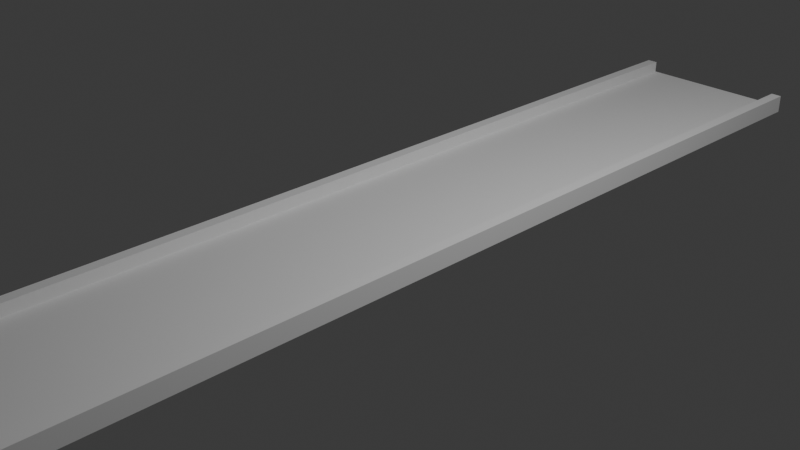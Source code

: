 # Source: forkoutl.blend  (saved by Blender 4.4.32; exported with 4.5.12 LTS)
import bpy
from mathutils import Matrix  # noqa: F401  (used for matrix-valued properties, if any)

bpy.ops.wm.read_factory_settings(use_empty=True)
scene = bpy.context.scene
scene.name = 'Scene'

# ---- collections
col_collection = bpy.data.collections.new('Collection'); scene.collection.children.link(col_collection)

# ---- world
world_world = bpy.data.worlds.new('World'); scene.world = world_world
world_world.use_nodes = True; world_world.node_tree.nodes.clear()
_N = world_world.node_tree.nodes; _L = world_world.node_tree.links
n0 = _N.new('ShaderNodeOutputWorld'); n0.name = 'World Output'; n0.location = (300, 300)
n1 = _N.new('ShaderNodeBackground'); n1.name = 'Background'; n1.location = (10, 300)
n1.inputs[0].default_value = (0.05088, 0.05088, 0.05088, 1.0)
_L.new(n1.outputs[0], n0.inputs[0])
n0.is_active_output = True
world_world.color = (0.05088, 0.05088, 0.05088)
world_world.sun_shadow_jitter_overblur = 0.0

# ---- cameras
cam_camera = bpy.data.cameras.new('Camera')
cam_camera.clip_end = 100.0
cam_camera.ortho_scale = 7.314

# ---- lights
light_light = bpy.data.lights.new('Light', 'POINT')
light_light.energy = 1000.0
light_light.shadow_soft_size = 0.1

# ---- meshes
me_cube_001 = bpy.data.meshes.new('Cube.001')
me_cube_001.from_pydata([(-1.0, -1.0, -1.0), (-1.0, -1.0, 1.0), (-1.0, 1.0, -1.0), (-1.0, 1.0, 1.0), (1.0, -1.0, -1.0), (1.0, -1.0, 1.0), (1.0, 1.0, -1.0), (1.0, 1.0, 1.0), (0.0, 1.0, -1.0), (0.0, 1.0, 1.0), (0.0, -1.0, -1.0), (0.0, -1.0, 1.0), (-0.5, 1.0, -1.0), (-0.5, -1.0, 1.0), (-0.5, 1.0, 1.0), (-0.5, -1.0, -1.0), (0.5, 1.0, 1.0), (0.5, -1.0, -1.0), (0.5, 1.0, -1.0), (0.5, -1.0, 1.0), (-0.75, 1.0, -1.0), (-0.75, -1.0, 1.0), (-0.75, 1.0, 1.0), (-0.75, -1.0, -1.0), (0.75, 1.0, 1.0), (0.75, -1.0, -1.0), (0.75, 1.0, -1.0), (0.75, -1.0, 1.0), (-0.875, 1.0, -1.0), (-0.875, -1.0, 1.0), (-0.875, 1.0, 1.0), (-0.875, -1.0, -1.0), (0.875, 1.0, 1.0), (0.875, -1.0, -1.0), (0.875, 1.0, -1.0), (0.875, -1.0, 1.0), (-1.0, -1.0, -4.534), (-1.0, 1.0, -4.534), (1.0, -1.0, -4.534), (1.0, 1.0, -4.534), (-0.875, 1.0, -4.534), (-0.875, -1.0, -4.534), (0.875, -1.0, -4.534), (0.875, 1.0, -4.534), (0.25, 1.0, -1.0), (0.25, -1.0, 1.0), (0.25, 1.0, 1.0), (0.25, -1.0, -1.0), (0.125, 1.0, -1.0), (0.125, -1.0, 1.0), (0.125, 1.0, 1.0), (0.125, -1.0, -1.0), (0.0625, 1.0, -1.0), (0.0625, -1.0, 1.0), (0.0625, 1.0, 1.0), (0.0625, -1.0, -1.0), (1.805, -1.573, -1.0), (1.805, -1.573, 1.0), (1.305, -1.573, -1.0), (1.305, -1.573, 1.0), (1.555, -1.573, -1.0), (1.555, -1.573, 1.0), (1.68, -1.573, -1.0), (1.68, -1.573, 1.0), (1.805, -1.573, -4.534), (1.68, -1.573, -4.534), (1.055, -1.573, 1.0), (1.055, -1.573, -1.0), (0.9302, -1.573, 1.0), (0.9302, -1.573, -1.0), (0.8677, -1.573, 1.0), (0.8677, -1.573, -1.0), (2.943, -2.171, -1.0), (2.943, -2.171, 1.0), (2.443, -2.171, -1.0), (2.443, -2.171, 1.0), (2.693, -2.171, -1.0), (2.693, -2.171, 1.0), (2.818, -2.171, -1.0), (2.818, -2.171, 1.0), (2.943, -2.171, -4.534), (2.818, -2.171, -4.534), (2.193, -2.171, 1.0), (2.193, -2.171, -1.0), (2.068, -2.171, 1.0), (2.068, -2.171, -1.0), (2.005, -2.171, 1.0), (2.005, -2.171, -1.0), (4.445, -2.593, -1.0), (4.445, -2.593, 1.0), (3.945, -2.593, -1.0), (3.945, -2.593, 1.0), (4.195, -2.593, -1.0), (4.195, -2.593, 1.0), (4.32, -2.593, -1.0), (4.32, -2.593, 1.0), (4.445, -2.593, -4.534), (4.32, -2.593, -4.534), (3.695, -2.593, 1.0), (3.695, -2.593, -1.0), (3.57, -2.593, 1.0), (3.57, -2.593, -1.0), (3.508, -2.593, 1.0), (3.508, -2.593, -1.0), (6.536, -3.131, -1.0), (6.536, -3.131, 1.0), (6.036, -3.131, -1.0), (6.036, -3.131, 1.0), (6.286, -3.131, -1.0), (6.286, -3.131, 1.0), (6.411, -3.131, -1.0), (6.411, -3.131, 1.0), (6.536, -3.131, -4.534), (6.411, -3.131, -4.534), (5.786, -3.131, 1.0), (5.786, -3.131, -1.0), (5.661, -3.131, 1.0), (5.661, -3.131, -1.0), (5.599, -3.131, 1.0), (5.599, -3.131, -1.0), (8.894, -3.661, -1.0), (8.894, -3.661, 1.0), (8.394, -3.661, -1.0), (8.394, -3.661, 1.0), (8.644, -3.661, -1.0), (8.644, -3.661, 1.0), (8.769, -3.661, -1.0), (8.769, -3.661, 1.0), (8.894, -3.661, -4.534), (8.769, -3.661, -4.534), (8.144, -3.661, 1.0), (8.144, -3.661, -1.0), (8.019, -3.661, 1.0), (8.019, -3.661, -1.0), (7.956, -3.661, 1.0), (7.956, -3.661, -1.0), (11.13, -4.399, -1.0), (11.13, -4.399, 1.0), (10.63, -4.399, -1.0), (10.63, -4.399, 1.0), (10.88, -4.399, -1.0), (10.88, -4.399, 1.0), (11.0, -4.399, -1.0), (11.0, -4.399, 1.0), (11.13, -4.399, -4.534), (11.0, -4.399, -4.534), (10.38, -4.399, 1.0), (10.38, -4.399, -1.0), (10.25, -4.399, 1.0), (10.25, -4.399, -1.0), (10.19, -4.399, 1.0), (10.19, -4.399, -1.0), (-1.0, -1.715, -1.0), (-1.0, -1.715, 1.0), (0.0, -1.715, -1.0), (0.0, -1.715, 1.0), (-0.5, -1.715, 1.0), (-0.5, -1.715, -1.0), (-0.75, -1.715, 1.0), (-0.75, -1.715, -1.0), (-0.875, -1.715, 1.0), (-0.875, -1.715, -1.0), (-1.0, -1.715, -4.534), (-0.875, -1.715, -4.534), (0.0625, -1.715, 1.0), (0.0625, -1.715, -1.0), (-1.0, -2.295, -1.0), (-1.0, -2.295, 1.0), (0.0, -2.295, -1.0), (0.0, -2.295, 1.0), (-0.5, -2.295, 1.0), (-0.5, -2.295, -1.0), (-0.75, -2.295, 1.0), (-0.75, -2.295, -1.0), (-0.875, -2.295, 1.0), (-0.875, -2.295, -1.0), (-1.0, -2.295, -4.534), (-0.875, -2.295, -4.534), (0.0625, -2.295, 1.0), (0.0625, -2.295, -1.0)], [], [(0, 1, 3, 2), (34, 32, 7, 6), (6, 7, 5, 4), (29, 1, 153, 160), (2, 28, 40, 37), (30, 3, 1, 29), (54, 9, 11, 53), (12, 8, 10, 15), (55, 53, 164, 165), (12, 14, 9, 8), (20, 22, 14, 12), (20, 12, 15, 23), (9, 14, 13, 11), (31, 23, 159, 161), (33, 42, 65, 62), (24, 16, 19, 27), (44, 18, 17, 47), (44, 46, 16, 18), (28, 20, 23, 31), (28, 30, 22, 20), (14, 22, 21, 13), (21, 29, 160, 158), (32, 24, 27, 35), (25, 33, 62, 60), (18, 26, 25, 17), (18, 16, 24, 26), (2, 3, 30, 28), (4, 5, 57, 56), (22, 30, 29, 21), (1, 0, 152, 153), (27, 19, 59, 61), (7, 32, 35, 5), (26, 34, 33, 25), (26, 24, 32, 34), (43, 39, 38, 42), (37, 40, 41, 36), (28, 31, 41, 40), (33, 34, 43, 42), (23, 15, 157, 159), (0, 2, 37, 36), (34, 6, 39, 43), (6, 4, 38, 39), (48, 50, 46, 44), (48, 44, 47, 51), (17, 25, 60, 58), (16, 46, 45, 19), (52, 48, 51, 55), (52, 54, 50, 48), (47, 17, 58, 67), (46, 50, 49, 45), (8, 9, 54, 52), (8, 52, 55, 10), (55, 51, 69, 71), (50, 54, 53, 49), (62, 65, 81, 78), (65, 64, 80, 81), (71, 69, 85, 87), (61, 59, 75, 77), (66, 68, 84, 82), (67, 58, 74, 83), (57, 63, 79, 73), (53, 55, 71, 70), (35, 27, 61, 63), (38, 4, 56, 64), (19, 45, 66, 59), (5, 35, 63, 57), (45, 49, 68, 66), (42, 38, 64, 65), (49, 53, 70, 68), (51, 47, 67, 69), (82, 84, 100, 98), (83, 74, 90, 99), (73, 79, 95, 89), (76, 78, 94, 92), (85, 83, 99, 101), (72, 73, 89, 88), (75, 82, 98, 91), (58, 60, 76, 74), (68, 70, 86, 84), (64, 56, 72, 80), (63, 61, 77, 79), (70, 71, 87, 86), (59, 66, 82, 75), (56, 57, 73, 72), (69, 67, 83, 85), (60, 62, 78, 76), (91, 98, 114, 107), (102, 103, 119, 118), (95, 93, 109, 111), (96, 88, 104, 112), (100, 102, 118, 116), (90, 92, 108, 106), (94, 97, 113, 110), (77, 75, 91, 93), (87, 85, 101, 103), (81, 80, 96, 97), (78, 81, 97, 94), (74, 76, 92, 90), (84, 86, 102, 100), (80, 72, 88, 96), (79, 77, 93, 95), (86, 87, 103, 102), (106, 108, 124, 122), (110, 113, 129, 126), (113, 112, 128, 129), (119, 117, 133, 135), (109, 107, 123, 125), (114, 116, 132, 130), (115, 106, 122, 131), (88, 89, 105, 104), (101, 99, 115, 117), (92, 94, 110, 108), (89, 95, 111, 105), (99, 90, 106, 115), (98, 100, 116, 114), (93, 91, 107, 109), (103, 101, 117, 119), (97, 96, 112, 113), (125, 123, 139, 141), (130, 132, 148, 146), (131, 122, 138, 147), (121, 127, 143, 137), (124, 126, 142, 140), (133, 131, 147, 149), (120, 121, 137, 136), (116, 118, 134, 132), (112, 104, 120, 128), (111, 109, 125, 127), (118, 119, 135, 134), (107, 114, 130, 123), (104, 105, 121, 120), (117, 115, 131, 133), (108, 110, 126, 124), (105, 111, 127, 121), (140, 141, 139, 138), (142, 143, 141, 140), (136, 142, 145, 144), (136, 137, 143, 142), (138, 139, 146, 147), (147, 146, 148, 149), (149, 148, 150, 151), (135, 133, 149, 151), (129, 128, 144, 145), (126, 129, 145, 142), (122, 124, 140, 138), (132, 134, 150, 148), (128, 120, 136, 144), (127, 125, 141, 143), (134, 135, 151, 150), (123, 130, 146, 139), (156, 158, 172, 170), (163, 161, 175, 177), (153, 152, 166, 167), (162, 163, 177, 176), (159, 157, 171, 173), (155, 156, 170, 169), (36, 41, 163, 162), (41, 31, 161, 163), (11, 13, 156, 155), (15, 10, 154, 157), (10, 55, 165, 154), (13, 21, 158, 156), (53, 11, 155, 164), (0, 36, 162, 152), (175, 174, 167, 166), (179, 178, 169, 168), (168, 169, 170, 171), (171, 170, 172, 173), (173, 172, 174, 175), (175, 166, 176, 177), (160, 153, 167, 174), (152, 162, 176, 166), (161, 159, 173, 175), (157, 154, 168, 171), (154, 165, 179, 168), (164, 155, 169, 178), (165, 164, 178, 179), (158, 160, 174, 172)])
_uv = me_cube_001.uv_layers.new(name='UVMap')
_uv.uv.foreach_set('vector', [0.375, 0.0, 0.625, 0.0, 0.625, 0.25, 0.375, 0.25, 0.375, 0.4844, 0.625, 0.4844, 0.625, 0.5, 0.375, 0.5, 0.375, 0.5, 0.625, 0.5, 0.625, 0.75, 0.375, 0.75, 0.8594, 0.75, 0.875, 0.75, 0.875, 0.75, 0.8594, 0.75, 0.375, 0.25, 0.375, 0.2656, 0.375, 0.2656, 0.375, 0.25, 0.8594, 0.5, 0.875, 0.5, 0.875, 0.75, 0.8594, 0.75, 0.7422, 0.5, 0.75, 0.5, 0.75, 0.75, 0.7422, 0.75, 0.1875, 0.5, 0.25, 0.5, 0.25, 0.75, 0.1875, 0.75, 0.375, 0.8672, 0.625, 0.8672, 0.625, 0.8672, 0.375, 0.8672, 0.375, 0.3125, 0.625, 0.3125, 0.625, 0.375, 0.375, 0.375, 0.375, 0.2812, 0.625, 0.2812, 0.625, 0.3125, 0.375, 0.3125, 0.1562, 0.5, 0.1875, 0.5, 0.1875, 0.75, 0.1562, 0.75, 0.75, 0.5, 0.8125, 0.5, 0.8125, 0.75, 0.75, 0.75, 0.1406, 0.75, 0.1562, 0.75, 0.1562, 0.75, 0.1406, 0.75, 0.3594, 0.75, 0.3594, 0.75, 0.3594, 0.75, 0.3594, 0.75, 0.6562, 0.5, 0.6875, 0.5, 0.6875, 0.75, 0.6562, 0.75, 0.2812, 0.5, 0.3125, 0.5, 0.3125, 0.75, 0.2812, 0.75, 0.375, 0.4062, 0.625, 0.4062, 0.625, 0.4375, 0.375, 0.4375, 0.1406, 0.5, 0.1562, 0.5, 0.1562, 0.75, 0.1406, 0.75, 0.375, 0.2656, 0.625, 0.2656, 0.625, 0.2812, 0.375, 0.2812, 0.8125, 0.5, 0.8438, 0.5, 0.8438, 0.75, 0.8125, 0.75, 0.8438, 0.75, 0.8594, 0.75, 0.8594, 0.75, 0.8438, 0.75, 0.6406, 0.5, 0.6562, 0.5, 0.6562, 0.75, 0.6406, 0.75, 0.3438, 0.75, 0.3594, 0.75, 0.3594, 0.75, 0.3438, 0.75, 0.3125, 0.5, 0.3438, 0.5, 0.3438, 0.75, 0.3125, 0.75, 0.375, 0.4375, 0.625, 0.4375, 0.625, 0.4688, 0.375, 0.4688, 0.375, 0.25, 0.625, 0.25, 0.625, 0.2656, 0.375, 0.2656, 0.375, 0.75, 0.625, 0.75, 0.625, 0.75, 0.375, 0.75, 0.8438, 0.5, 0.8594, 0.5, 0.8594, 0.75, 0.8438, 0.75, 0.625, 0.0, 0.375, 0.0, 0.375, 0.0, 0.625, 0.0, 0.6562, 0.75, 0.6875, 0.75, 0.6875, 0.75, 0.6562, 0.75, 0.625, 0.5, 0.6406, 0.5, 0.6406, 0.75, 0.625, 0.75, 0.3438, 0.5, 0.3594, 0.5, 0.3594, 0.75, 0.3438, 0.75, 0.375, 0.4688, 0.625, 0.4688, 0.625, 0.4844, 0.375, 0.4844, 0.3594, 0.5, 0.375, 0.5, 0.375, 0.75, 0.3594, 0.75, 0.125, 0.5, 0.1406, 0.5, 0.1406, 0.75, 0.125, 0.75, 0.1406, 0.5, 0.1406, 0.75, 0.1406, 0.75, 0.1406, 0.5, 0.3594, 0.75, 0.3594, 0.5, 0.3594, 0.5, 0.3594, 0.75, 0.1562, 0.75, 0.1875, 0.75, 0.1875, 0.75, 0.1562, 0.75, 0.375, 0.0, 0.375, 0.25, 0.375, 0.25, 0.375, 0.0, 0.375, 0.4844, 0.375, 0.5, 0.375, 0.5, 0.375, 0.4844, 0.375, 0.5, 0.375, 0.75, 0.375, 0.75, 0.375, 0.5, 0.375, 0.3906, 0.625, 0.3906, 0.625, 0.4062, 0.375, 0.4062, 0.2656, 0.5, 0.2812, 0.5, 0.2812, 0.75, 0.2656, 0.75, 0.3125, 0.75, 0.3438, 0.75, 0.3438, 0.75, 0.3125, 0.75, 0.6875, 0.5, 0.7188, 0.5, 0.7188, 0.75, 0.6875, 0.75, 0.2578, 0.5, 0.2656, 0.5, 0.2656, 0.75, 0.2578, 0.75, 0.375, 0.3828, 0.625, 0.3828, 0.625, 0.3906, 0.375, 0.3906, 0.2812, 0.75, 0.3125, 0.75, 0.3125, 0.75, 0.2812, 0.75, 0.7188, 0.5, 0.7344, 0.5, 0.7344, 0.75, 0.7188, 0.75, 0.375, 0.375, 0.625, 0.375, 0.625, 0.3828, 0.375, 0.3828, 0.25, 0.5, 0.2578, 0.5, 0.2578, 0.75, 0.25, 0.75, 0.2578, 0.75, 0.2656, 0.75, 0.2656, 0.75, 0.2578, 0.75, 0.7344, 0.5, 0.7422, 0.5, 0.7422, 0.75, 0.7344, 0.75, 0.3594, 0.75, 0.3594, 0.75, 0.3594, 0.75, 0.3594, 0.75, 0.3594, 0.75, 0.375, 0.75, 0.375, 0.75, 0.3594, 0.75, 0.2578, 0.75, 0.2656, 0.75, 0.2656, 0.75, 0.2578, 0.75, 0.6562, 0.75, 0.6875, 0.75, 0.6875, 0.75, 0.6562, 0.75, 0.7188, 0.75, 0.7344, 0.75, 0.7344, 0.75, 0.7188, 0.75, 0.2812, 0.75, 0.3125, 0.75, 0.3125, 0.75, 0.2812, 0.75, 0.625, 0.75, 0.6406, 0.75, 0.6406, 0.75, 0.625, 0.75, 0.625, 0.8672, 0.375, 0.8672, 0.375, 0.8672, 0.625, 0.8672, 0.6406, 0.75, 0.6562, 0.75, 0.6562, 0.75, 0.6406, 0.75, 0.375, 0.75, 0.375, 0.75, 0.375, 0.75, 0.375, 0.75, 0.6875, 0.75, 0.7188, 0.75, 0.7188, 0.75, 0.6875, 0.75, 0.625, 0.75, 0.6406, 0.75, 0.6406, 0.75, 0.625, 0.75, 0.7188, 0.75, 0.7344, 0.75, 0.7344, 0.75, 0.7188, 0.75, 0.3594, 0.75, 0.375, 0.75, 0.375, 0.75, 0.3594, 0.75, 0.7344, 0.75, 0.7422, 0.75, 0.7422, 0.75, 0.7344, 0.75, 0.2656, 0.75, 0.2812, 0.75, 0.2812, 0.75, 0.2656, 0.75, 0.7188, 0.75, 0.7344, 0.75, 0.7344, 0.75, 0.7188, 0.75, 0.2812, 0.75, 0.3125, 0.75, 0.3125, 0.75, 0.2812, 0.75, 0.625, 0.75, 0.6406, 0.75, 0.6406, 0.75, 0.625, 0.75, 0.3438, 0.75, 0.3594, 0.75, 0.3594, 0.75, 0.3438, 0.75, 0.2656, 0.75, 0.2812, 0.75, 0.2812, 0.75, 0.2656, 0.75, 0.375, 0.75, 0.625, 0.75, 0.625, 0.75, 0.375, 0.75, 0.6875, 0.75, 0.7188, 0.75, 0.7188, 0.75, 0.6875, 0.75, 0.3125, 0.75, 0.3438, 0.75, 0.3438, 0.75, 0.3125, 0.75, 0.7344, 0.75, 0.7422, 0.75, 0.7422, 0.75, 0.7344, 0.75, 0.375, 0.75, 0.375, 0.75, 0.375, 0.75, 0.375, 0.75, 0.6406, 0.75, 0.6562, 0.75, 0.6562, 0.75, 0.6406, 0.75, 0.625, 0.8672, 0.375, 0.8672, 0.375, 0.8672, 0.625, 0.8672, 0.6875, 0.75, 0.7188, 0.75, 0.7188, 0.75, 0.6875, 0.75, 0.375, 0.75, 0.625, 0.75, 0.625, 0.75, 0.375, 0.75, 0.2656, 0.75, 0.2812, 0.75, 0.2812, 0.75, 0.2656, 0.75, 0.3438, 0.75, 0.3594, 0.75, 0.3594, 0.75, 0.3438, 0.75, 0.6875, 0.75, 0.7188, 0.75, 0.7188, 0.75, 0.6875, 0.75, 0.625, 0.8672, 0.375, 0.8672, 0.375, 0.8672, 0.625, 0.8672, 0.6406, 0.75, 0.6562, 0.75, 0.6562, 0.75, 0.6406, 0.75, 0.375, 0.75, 0.375, 0.75, 0.375, 0.75, 0.375, 0.75, 0.7344, 0.75, 0.7422, 0.75, 0.7422, 0.75, 0.7344, 0.75, 0.3125, 0.75, 0.3438, 0.75, 0.3438, 0.75, 0.3125, 0.75, 0.3594, 0.75, 0.3594, 0.75, 0.3594, 0.75, 0.3594, 0.75, 0.6562, 0.75, 0.6875, 0.75, 0.6875, 0.75, 0.6562, 0.75, 0.2578, 0.75, 0.2656, 0.75, 0.2656, 0.75, 0.2578, 0.75, 0.3594, 0.75, 0.375, 0.75, 0.375, 0.75, 0.3594, 0.75, 0.3594, 0.75, 0.3594, 0.75, 0.3594, 0.75, 0.3594, 0.75, 0.3125, 0.75, 0.3438, 0.75, 0.3438, 0.75, 0.3125, 0.75, 0.7344, 0.75, 0.7422, 0.75, 0.7422, 0.75, 0.7344, 0.75, 0.375, 0.75, 0.375, 0.75, 0.375, 0.75, 0.375, 0.75, 0.6406, 0.75, 0.6562, 0.75, 0.6562, 0.75, 0.6406, 0.75, 0.625, 0.8672, 0.375, 0.8672, 0.375, 0.8672, 0.625, 0.8672, 0.3125, 0.75, 0.3438, 0.75, 0.3438, 0.75, 0.3125, 0.75, 0.3594, 0.75, 0.3594, 0.75, 0.3594, 0.75, 0.3594, 0.75, 0.3594, 0.75, 0.375, 0.75, 0.375, 0.75, 0.3594, 0.75, 0.2578, 0.75, 0.2656, 0.75, 0.2656, 0.75, 0.2578, 0.75, 0.6562, 0.75, 0.6875, 0.75, 0.6875, 0.75, 0.6562, 0.75, 0.7188, 0.75, 0.7344, 0.75, 0.7344, 0.75, 0.7188, 0.75, 0.2812, 0.75, 0.3125, 0.75, 0.3125, 0.75, 0.2812, 0.75, 0.375, 0.75, 0.625, 0.75, 0.625, 0.75, 0.375, 0.75, 0.2656, 0.75, 0.2812, 0.75, 0.2812, 0.75, 0.2656, 0.75, 0.3438, 0.75, 0.3594, 0.75, 0.3594, 0.75, 0.3438, 0.75, 0.625, 0.75, 0.6406, 0.75, 0.6406, 0.75, 0.625, 0.75, 0.2812, 0.75, 0.3125, 0.75, 0.3125, 0.75, 0.2812, 0.75, 0.7188, 0.75, 0.7344, 0.75, 0.7344, 0.75, 0.7188, 0.75, 0.6562, 0.75, 0.6875, 0.75, 0.6875, 0.75, 0.6562, 0.75, 0.2578, 0.75, 0.2656, 0.75, 0.2656, 0.75, 0.2578, 0.75, 0.3594, 0.75, 0.375, 0.75, 0.375, 0.75, 0.3594, 0.75, 0.6562, 0.75, 0.6875, 0.75, 0.6875, 0.75, 0.6562, 0.75, 0.7188, 0.75, 0.7344, 0.75, 0.7344, 0.75, 0.7188, 0.75, 0.2812, 0.75, 0.3125, 0.75, 0.3125, 0.75, 0.2812, 0.75, 0.625, 0.75, 0.6406, 0.75, 0.6406, 0.75, 0.625, 0.75, 0.3438, 0.75, 0.3594, 0.75, 0.3594, 0.75, 0.3438, 0.75, 0.2656, 0.75, 0.2812, 0.75, 0.2812, 0.75, 0.2656, 0.75, 0.375, 0.75, 0.625, 0.75, 0.625, 0.75, 0.375, 0.75, 0.7344, 0.75, 0.7422, 0.75, 0.7422, 0.75, 0.7344, 0.75, 0.375, 0.75, 0.375, 0.75, 0.375, 0.75, 0.375, 0.75, 0.6406, 0.75, 0.6562, 0.75, 0.6562, 0.75, 0.6406, 0.75, 0.625, 0.8672, 0.375, 0.8672, 0.375, 0.8672, 0.625, 0.8672, 0.6875, 0.75, 0.7188, 0.75, 0.7188, 0.75, 0.6875, 0.75, 0.375, 0.75, 0.625, 0.75, 0.625, 0.75, 0.375, 0.75, 0.2656, 0.75, 0.2812, 0.75, 0.2812, 0.75, 0.2656, 0.75, 0.3438, 0.75, 0.3594, 0.75, 0.3594, 0.75, 0.3438, 0.75, 0.625, 0.75, 0.6406, 0.75, 0.6406, 0.75, 0.625, 0.75, 0.375, 0.7812, 0.625, 0.7812, 0.625, 0.8125, 0.375, 0.8125, 0.375, 0.7656, 0.625, 0.7656, 0.625, 0.7812, 0.375, 0.7812, 0.375, 0.75, 0.375, 0.7656, 0.375, 0.7656, 0.375, 0.75, 0.375, 0.75, 0.625, 0.75, 0.625, 0.7656, 0.375, 0.7656, 0.375, 0.8125, 0.625, 0.8125, 0.625, 0.8438, 0.375, 0.8438, 0.375, 0.8438, 0.625, 0.8438, 0.625, 0.8594, 0.375, 0.8594, 0.375, 0.8594, 0.625, 0.8594, 0.625, 0.8672, 0.375, 0.8672, 0.2578, 0.75, 0.2656, 0.75, 0.2656, 0.75, 0.2578, 0.75, 0.3594, 0.75, 0.375, 0.75, 0.375, 0.75, 0.3594, 0.75, 0.3594, 0.75, 0.3594, 0.75, 0.3594, 0.75, 0.3594, 0.75, 0.3125, 0.75, 0.3438, 0.75, 0.3438, 0.75, 0.3125, 0.75, 0.7344, 0.75, 0.7422, 0.75, 0.7422, 0.75, 0.7344, 0.75, 0.375, 0.75, 0.375, 0.75, 0.375, 0.75, 0.375, 0.75, 0.6406, 0.75, 0.6562, 0.75, 0.6562, 0.75, 0.6406, 0.75, 0.625, 0.8672, 0.375, 0.8672, 0.375, 0.8672, 0.625, 0.8672, 0.6875, 0.75, 0.7188, 0.75, 0.7188, 0.75, 0.6875, 0.75, 0.8125, 0.75, 0.8438, 0.75, 0.8438, 0.75, 0.8125, 0.75, 0.1406, 0.75, 0.1406, 0.75, 0.1406, 0.75, 0.1406, 0.75, 0.625, 0.0, 0.375, 0.0, 0.375, 0.0, 0.625, 0.0, 0.125, 0.75, 0.1406, 0.75, 0.1406, 0.75, 0.125, 0.75, 0.1562, 0.75, 0.1875, 0.75, 0.1875, 0.75, 0.1562, 0.75, 0.75, 0.75, 0.8125, 0.75, 0.8125, 0.75, 0.75, 0.75, 0.125, 0.75, 0.1406, 0.75, 0.1406, 0.75, 0.125, 0.75, 0.1406, 0.75, 0.1406, 0.75, 0.1406, 0.75, 0.1406, 0.75, 0.75, 0.75, 0.8125, 0.75, 0.8125, 0.75, 0.75, 0.75, 0.1875, 0.75, 0.25, 0.75, 0.25, 0.75, 0.1875, 0.75, 0.25, 0.75, 0.2578, 0.75, 0.2578, 0.75, 0.25, 0.75, 0.8125, 0.75, 0.8438, 0.75, 0.8438, 0.75, 0.8125, 0.75, 0.7422, 0.75, 0.75, 0.75, 0.75, 0.75, 0.7422, 0.75, 0.375, 0.0, 0.375, 0.0, 0.375, 0.0, 0.375, 0.0, 0.375, 0.9844, 0.625, 0.9844, 0.625, 1.0, 0.375, 1.0, 0.375, 0.8672, 0.625, 0.8672, 0.625, 0.875, 0.375, 0.875, 0.375, 0.875, 0.625, 0.875, 0.625, 0.9375, 0.375, 0.9375, 0.375, 0.9375, 0.625, 0.9375, 0.625, 0.9688, 0.375, 0.9688, 0.375, 0.9688, 0.625, 0.9688, 0.625, 0.9844, 0.375, 0.9844, 0.375, 0.9844, 0.375, 1.0, 0.375, 1.0, 0.375, 0.9844, 0.8594, 0.75, 0.875, 0.75, 0.875, 0.75, 0.8594, 0.75, 0.375, 0.0, 0.375, 0.0, 0.375, 0.0, 0.375, 0.0, 0.1406, 0.75, 0.1562, 0.75, 0.1562, 0.75, 0.1406, 0.75, 0.1875, 0.75, 0.25, 0.75, 0.25, 0.75, 0.1875, 0.75, 0.25, 0.75, 0.2578, 0.75, 0.2578, 0.75, 0.25, 0.75, 0.7422, 0.75, 0.75, 0.75, 0.75, 0.75, 0.7422, 0.75, 0.375, 0.8672, 0.625, 0.8672, 0.625, 0.8672, 0.375, 0.8672, 0.8438, 0.75, 0.8594, 0.75, 0.8594, 0.75, 0.8438, 0.75])
me_cube_001.update()

# ---- objects
ob_light = bpy.data.objects.new('Light', light_light)
ob_camera = bpy.data.objects.new('Camera', cam_camera)
ob_cube = bpy.data.objects.new('Cube', me_cube_001)

# ---- transforms, parenting, visibility, modifiers, constraints
ob_light.location = (4.076, 1.005, 5.904)
ob_light.rotation_euler = (0.6503, 0.05522, 1.866)
ob_light.lock_rotations_4d = False
ob_light.empty_display_type = 'ARROWS'
ob_light.color = (0.0, 0.0, 0.0, 0.0)
ob_light.lineart.crease_threshold = 0.0
ob_camera.location = (7.359, -6.926, 4.958)
ob_camera.rotation_euler = (1.109, 0.0, 0.8149)
ob_camera.lock_rotations_4d = False
ob_camera.empty_display_type = 'ARROWS'
ob_camera.color = (0.0, 0.0, 0.0, 0.0)
ob_camera.display_type = 'WIRE'
ob_camera.lineart.crease_threshold = 0.0
ob_cube.location = (0.0, 0.0, 0.0)
ob_cube.scale = (1.0, 5.667, -0.03758)

# ---- collection membership
col_collection.objects.link(ob_light)
col_collection.objects.link(ob_camera)
col_collection.objects.link(ob_cube)

# ---- scene / render settings (as saved in the file)
scene.camera = ob_camera
scene.frame_start = 1; scene.frame_end = 250; scene.frame_set(1)
scene.render.engine = 'BLENDER_EEVEE_NEXT'
bpy.context.view_layer.update()
